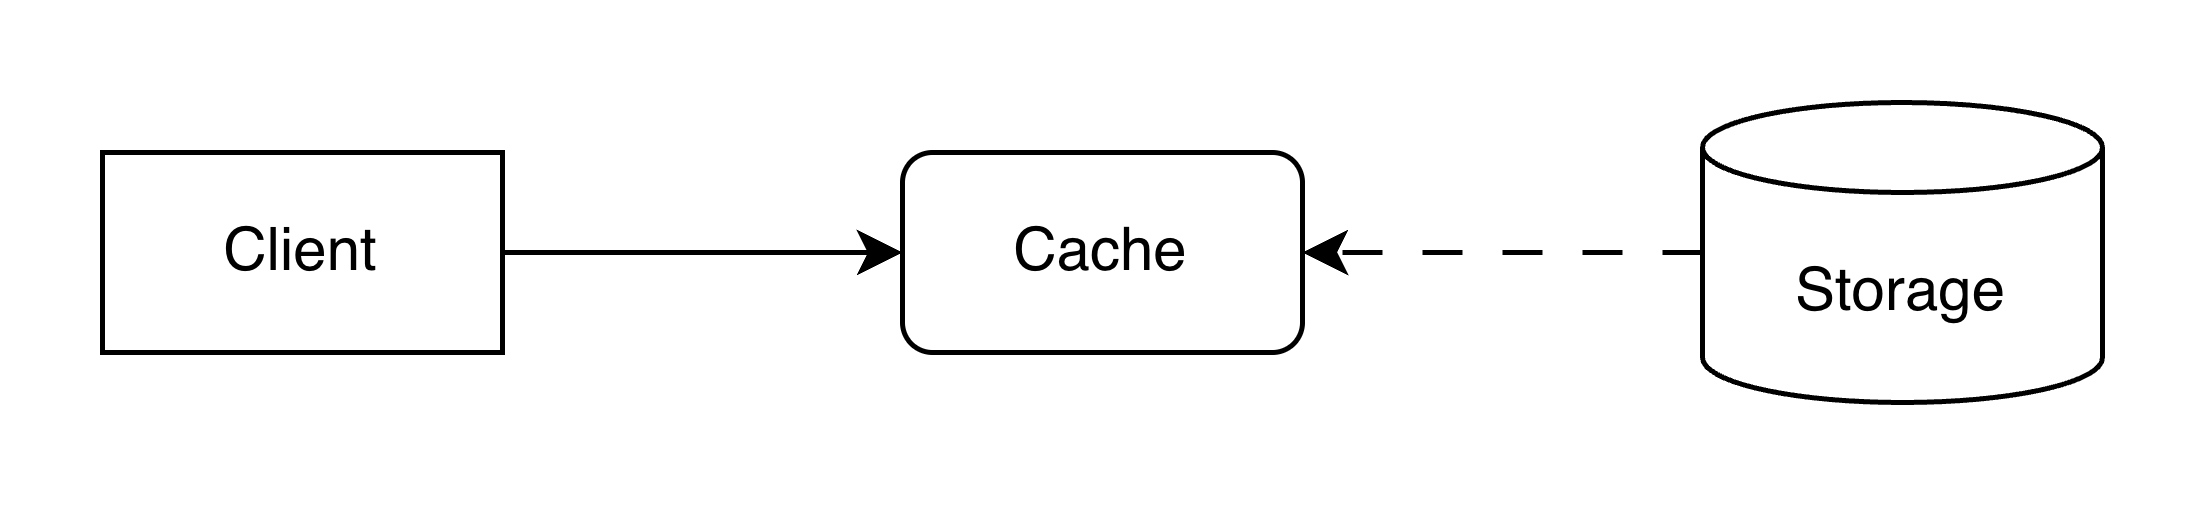

The diagram above was exported from draw.io. Its source (the exported page's mxGraphModel, read from the mxfile embedded in the PNG):
<mxGraphModel dx="1426" dy="785" grid="1" gridSize="10" guides="1" tooltips="1" connect="1" arrows="1" fold="1" page="1" pageScale="1" pageWidth="850" pageHeight="1100" math="0" shadow="0">
  <root>
    <mxCell id="0" />
    <mxCell id="1" parent="0" />
    <mxCell id="zuR5bHoFLdmENgL6cQUM-5" edge="1" parent="1" source="zuR5bHoFLdmENgL6cQUM-1" style="edgeStyle=orthogonalEdgeStyle;rounded=0;orthogonalLoop=1;jettySize=auto;html=1;exitX=1;exitY=0.5;exitDx=0;exitDy=0;entryX=0;entryY=0.5;entryDx=0;entryDy=0;" target="zuR5bHoFLdmENgL6cQUM-2">
      <mxGeometry relative="1" as="geometry" />
    </mxCell>
    <mxCell id="zuR5bHoFLdmENgL6cQUM-1" parent="1" style="rounded=0;whiteSpace=wrap;html=1;" value="Client" vertex="1">
      <mxGeometry height="40" width="80" x="160" y="160" as="geometry" />
    </mxCell>
    <mxCell id="zuR5bHoFLdmENgL6cQUM-2" parent="1" style="rounded=1;whiteSpace=wrap;html=1;" value="Cache" vertex="1">
      <mxGeometry height="40" width="80" x="320" y="160" as="geometry" />
    </mxCell>
    <mxCell id="zuR5bHoFLdmENgL6cQUM-6" edge="1" parent="1" source="zuR5bHoFLdmENgL6cQUM-3" style="edgeStyle=orthogonalEdgeStyle;rounded=0;orthogonalLoop=1;jettySize=auto;html=1;exitX=0;exitY=0.5;exitDx=0;exitDy=0;exitPerimeter=0;entryX=1;entryY=0.5;entryDx=0;entryDy=0;dashed=1;dashPattern=8 8;" target="zuR5bHoFLdmENgL6cQUM-2">
      <mxGeometry relative="1" as="geometry" />
    </mxCell>
    <mxCell id="zuR5bHoFLdmENgL6cQUM-3" parent="1" style="shape=cylinder3;whiteSpace=wrap;html=1;boundedLbl=1;backgroundOutline=1;size=9;" value="Storage" vertex="1">
      <mxGeometry height="60" width="80" x="480" y="150" as="geometry" />
    </mxCell>
  </root>
</mxGraphModel>